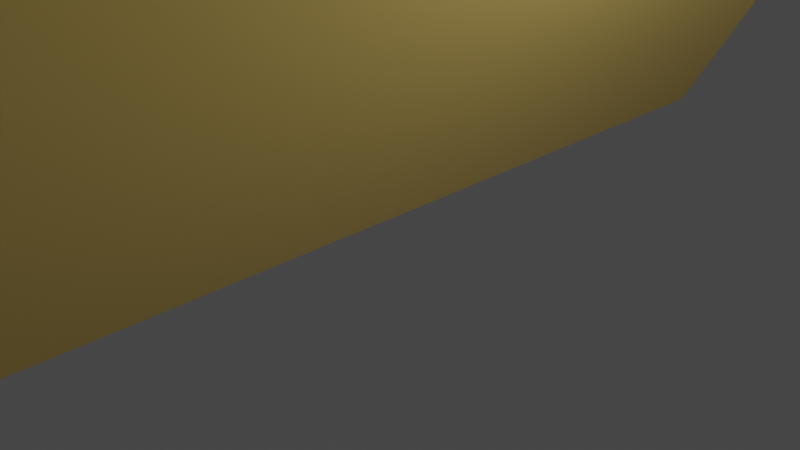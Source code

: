 # Source: J26.Gyrobiprisma.blend  (saved by Blender 3.2.14; exported with 4.5.12 LTS)
import bpy
from mathutils import Matrix  # noqa: F401  (used for matrix-valued properties, if any)

bpy.ops.wm.read_factory_settings(use_empty=True)
scene = bpy.context.scene
scene.name = 'Scene'

# ---- collections
col_collection = bpy.data.collections.new('Collection'); scene.collection.children.link(col_collection)

# ---- materials (node trees are filled in below, after node groups)
mat_material = bpy.data.materials.new('Material')
mat_material.alpha_threshold = 0.0
mat_material.use_transparent_shadow = False
mat_material.line_color = (0.0, 0.0, 0.0, 1.0)
mat_material_001 = bpy.data.materials.new('Material.001')
mat_material_001.use_transparent_shadow = False

# ---- material node trees
mat_material.use_nodes = True; mat_material.node_tree.nodes.clear()
_N = mat_material.node_tree.nodes; _L = mat_material.node_tree.links
n0 = _N.new('ShaderNodeOutputMaterial'); n0.name = 'Material Output'; n0.location = (300, 300)
n1 = _N.new('ShaderNodeBsdfPrincipled'); n1.name = 'Principled BSDF'; n1.location = (10, 300)
n1.distribution = 'GGX'
n1.subsurface_method = 'RANDOM_WALK_SKIN'
n1.inputs[0].default_value = (0.9387, 0.5333, 0.02624, 1.0)
n1.inputs[2].default_value = 0.4
n1.inputs[3].default_value = 1.45
n1.inputs[27].default_value = (0.0, 0.0, 0.0, 1.0)
n1.inputs[28].default_value = 1.0
_L.new(n1.outputs[0], n0.inputs[0])
n0.is_active_output = True
mat_material_001.use_nodes = True; mat_material_001.node_tree.nodes.clear()
_N = mat_material_001.node_tree.nodes; _L = mat_material_001.node_tree.links
n0 = _N.new('ShaderNodeBsdfPrincipled'); n0.name = 'Principled BSDF'; n0.location = (10, 300)
n0.distribution = 'GGX'
n0.subsurface_method = 'RANDOM_WALK_SKIN'
n0.inputs[0].default_value = (0.9734, 0.6939, 0.1946, 1.0)
n0.inputs[3].default_value = 1.45
n0.inputs[27].default_value = (0.0, 0.0, 0.0, 1.0)
n0.inputs[28].default_value = 1.0
n1 = _N.new('ShaderNodeOutputMaterial'); n1.name = 'Material Output'; n1.location = (300, 300)
_L.new(n0.outputs[0], n1.inputs[0])
n1.is_active_output = True

# ---- world
world_world = bpy.data.worlds.new('World'); scene.world = world_world
world_world.use_nodes = True; world_world.node_tree.nodes.clear()
_N = world_world.node_tree.nodes; _L = world_world.node_tree.links
n0 = _N.new('ShaderNodeOutputWorld'); n0.name = 'World Output'; n0.location = (300, 300)
n1 = _N.new('ShaderNodeBackground'); n1.name = 'Background'; n1.location = (10, 300)
n1.inputs[0].default_value = (0.05088, 0.05088, 0.05088, 1.0)
_L.new(n1.outputs[0], n0.inputs[0])
n0.is_active_output = True
world_world.color = (0.05088, 0.05088, 0.05088)
world_world.use_sun_shadow = False
world_world.sun_shadow_jitter_overblur = 0.0

# ---- cameras
cam_camera = bpy.data.cameras.new('Camera')
cam_camera.clip_end = 100.0
cam_camera.ortho_scale = 7.314

# ---- lights
light_light = bpy.data.lights.new('Light', 'POINT')
light_light.transmission_factor = 0.0
light_light.energy = 1000.0
light_light.shadow_soft_size = 0.1
light_light.shadow_maximum_resolution = 0.006
light_light.use_absolute_resolution = True

# ---- meshes
me_j26_gyrobiprisma = bpy.data.meshes.new('J26.Gyrobiprisma')
me_j26_gyrobiprisma.from_pydata([(0.0, -5.0, 8.66), (5.0, -5.0, 0.0), (5.0, 5.0, 0.0), (-5.0, -5.0, 0.0), (0.0, 5.0, 8.66), (-5.0, 5.0, 0.0), (5.0, 0.0, -8.66), (-5.0, 0.0, -8.66)], [], [(0, 1, 2), (1, 0, 3), (4, 3, 0), (4, 0, 2), (5, 3, 4), (5, 4, 2), (6, 2, 1), (6, 5, 2), (6, 1, 3), (7, 3, 5), (7, 5, 6), (7, 6, 3)])
me_j26_gyrobiprisma.polygons.foreach_set('material_index', [1, 0, 1, 1, 1, 0, 0, 1, 1, 0, 1, 1])
me_j26_gyrobiprisma.materials.append(mat_material)
me_j26_gyrobiprisma.materials.append(mat_material_001)
me_j26_gyrobiprisma.update()

# ---- objects
ob_light = bpy.data.objects.new('Light', light_light)
ob_camera = bpy.data.objects.new('Camera', cam_camera)
ob_j26_gyrobiprisma = bpy.data.objects.new('J26.Gyrobiprisma', me_j26_gyrobiprisma)

# ---- transforms, parenting, visibility, modifiers, constraints
ob_light.location = (4.076, 1.005, 5.904)
ob_light.rotation_euler = (0.6503, 0.05522, 1.866)
ob_light.lock_rotations_4d = False
ob_light.empty_display_type = 'ARROWS'
ob_light.color = (0.0, 0.0, 0.0, 0.0)
ob_light.lineart.crease_threshold = 0.0
ob_camera.location = (7.359, -6.926, 4.958)
ob_camera.rotation_euler = (1.109, 0.0, 0.8149)
ob_camera.lock_rotations_4d = False
ob_camera.empty_display_type = 'ARROWS'
ob_camera.color = (0.0, 0.0, 0.0, 0.0)
ob_camera.display_type = 'WIRE'
ob_camera.lineart.crease_threshold = 0.0
ob_j26_gyrobiprisma.location = (0.0, 0.0, 8.7)
ob_j26_gyrobiprisma.rotation_euler = (-3.142, -0.0, 0.0)

# ---- collection membership
col_collection.objects.link(ob_light)
col_collection.objects.link(ob_camera)
col_collection.objects.link(ob_j26_gyrobiprisma)

# ---- scene / render settings (as saved in the file)
scene.camera = ob_camera
scene.frame_start = 1; scene.frame_end = 250; scene.frame_set(1)
scene.render.engine = 'BLENDER_EEVEE_NEXT'
scene.cycles.sampling_pattern = 'TABULATED_SOBOL'
scene.cycles.use_light_tree = False
scene.view_settings.view_transform = 'Filmic'
bpy.context.view_layer.update()

